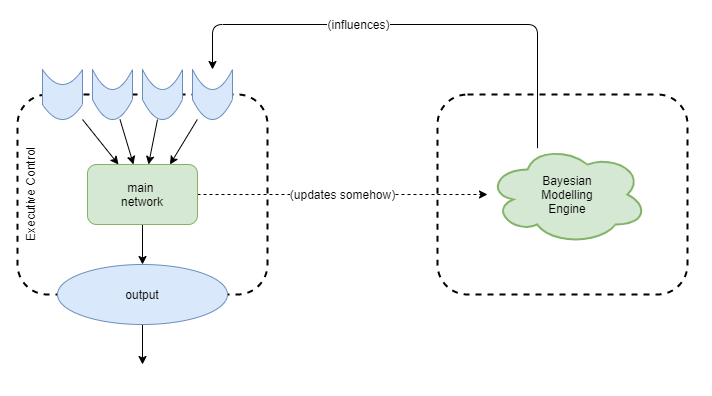

The diagram above was exported from draw.io. Its source (the exported page's mxGraphModel, read from the mxfile embedded in the PNG):
<mxGraphModel dx="1185" dy="685" grid="1" gridSize="10" guides="1" tooltips="1" connect="1" arrows="1" fold="1" page="1" pageScale="1" pageWidth="827" pageHeight="1169" math="0" shadow="0">
  <root>
    <mxCell id="HI-TR-s0DgG6CaEEpuhY-0" />
    <mxCell id="HI-TR-s0DgG6CaEEpuhY-1" parent="HI-TR-s0DgG6CaEEpuhY-0" />
    <mxCell id="HI-TR-s0DgG6CaEEpuhY-2" value="Executive Control" style="rounded=1;whiteSpace=wrap;html=1;fillColor=none;dashed=1;strokeWidth=2;align=center;horizontal=0;verticalAlign=top;" vertex="1" parent="HI-TR-s0DgG6CaEEpuhY-1">
      <mxGeometry x="90" y="330" width="250" height="200" as="geometry" />
    </mxCell>
    <mxCell id="pxBT7uJQCrNzhS98Q04G-1" style="edgeStyle=none;rounded=1;orthogonalLoop=1;jettySize=auto;html=1;endArrow=classic;endFill=1;strokeWidth=1;fontSize=15;fontColor=#9E873F;" edge="1" parent="HI-TR-s0DgG6CaEEpuhY-1" source="M--rKpiKwgYsT3WzNb7Q-0" target="pxBT7uJQCrNzhS98Q04G-0">
      <mxGeometry relative="1" as="geometry" />
    </mxCell>
    <mxCell id="M--rKpiKwgYsT3WzNb7Q-0" value="" style="shape=dataStorage;whiteSpace=wrap;html=1;fixedSize=1;rounded=1;strokeWidth=1;fillColor=#dae8fc;strokeColor=#6c8ebf;rotation=-90;size=15;" vertex="1" parent="HI-TR-s0DgG6CaEEpuhY-1">
      <mxGeometry x="110" y="310" width="50" height="40" as="geometry" />
    </mxCell>
    <mxCell id="pxBT7uJQCrNzhS98Q04G-2" style="edgeStyle=none;rounded=1;orthogonalLoop=1;jettySize=auto;html=1;endArrow=classic;endFill=1;strokeWidth=1;fontSize=15;fontColor=#9E873F;" edge="1" parent="HI-TR-s0DgG6CaEEpuhY-1" source="M--rKpiKwgYsT3WzNb7Q-1" target="pxBT7uJQCrNzhS98Q04G-0">
      <mxGeometry relative="1" as="geometry" />
    </mxCell>
    <mxCell id="M--rKpiKwgYsT3WzNb7Q-1" value="" style="shape=dataStorage;whiteSpace=wrap;html=1;fixedSize=1;rounded=1;strokeWidth=1;fillColor=#dae8fc;strokeColor=#6c8ebf;rotation=-90;size=20;" vertex="1" parent="HI-TR-s0DgG6CaEEpuhY-1">
      <mxGeometry x="160" y="310" width="50" height="40" as="geometry" />
    </mxCell>
    <mxCell id="pxBT7uJQCrNzhS98Q04G-3" style="edgeStyle=none;rounded=1;orthogonalLoop=1;jettySize=auto;html=1;endArrow=classic;endFill=1;strokeWidth=1;fontSize=15;fontColor=#9E873F;" edge="1" parent="HI-TR-s0DgG6CaEEpuhY-1" source="M--rKpiKwgYsT3WzNb7Q-2" target="pxBT7uJQCrNzhS98Q04G-0">
      <mxGeometry relative="1" as="geometry" />
    </mxCell>
    <mxCell id="M--rKpiKwgYsT3WzNb7Q-2" value="" style="shape=dataStorage;whiteSpace=wrap;html=1;fixedSize=1;rounded=1;strokeWidth=1;fillColor=#dae8fc;strokeColor=#6c8ebf;rotation=-90;size=20;" vertex="1" parent="HI-TR-s0DgG6CaEEpuhY-1">
      <mxGeometry x="210" y="310" width="50" height="40" as="geometry" />
    </mxCell>
    <mxCell id="pxBT7uJQCrNzhS98Q04G-4" style="edgeStyle=none;rounded=1;orthogonalLoop=1;jettySize=auto;html=1;entryX=0.75;entryY=0;entryDx=0;entryDy=0;endArrow=classic;endFill=1;strokeWidth=1;fontSize=15;fontColor=#9E873F;" edge="1" parent="HI-TR-s0DgG6CaEEpuhY-1" source="M--rKpiKwgYsT3WzNb7Q-3" target="pxBT7uJQCrNzhS98Q04G-0">
      <mxGeometry relative="1" as="geometry" />
    </mxCell>
    <mxCell id="M--rKpiKwgYsT3WzNb7Q-3" value="" style="shape=dataStorage;whiteSpace=wrap;html=1;fixedSize=1;rounded=1;strokeWidth=1;fillColor=#dae8fc;strokeColor=#6c8ebf;rotation=-90;size=20;" vertex="1" parent="HI-TR-s0DgG6CaEEpuhY-1">
      <mxGeometry x="260" y="310" width="50" height="40" as="geometry" />
    </mxCell>
    <mxCell id="lxSyB6n0m9osQ1QUe-DR-1" style="edgeStyle=orthogonalEdgeStyle;rounded=1;orthogonalLoop=1;jettySize=auto;html=1;endArrow=classic;endFill=1;strokeWidth=1;fontSize=12;fontColor=#000000;" edge="1" parent="HI-TR-s0DgG6CaEEpuhY-1" source="rgUJ9WAsiZDtn3KL4WSh-0">
      <mxGeometry relative="1" as="geometry">
        <mxPoint x="215" y="600" as="targetPoint" />
      </mxGeometry>
    </mxCell>
    <mxCell id="rgUJ9WAsiZDtn3KL4WSh-0" value="output" style="ellipse;whiteSpace=wrap;html=1;rounded=1;labelBackgroundColor=none;sketch=0;strokeWidth=1;fillColor=#dae8fc;fontSize=12;strokeColor=#6c8ebf;" vertex="1" parent="HI-TR-s0DgG6CaEEpuhY-1">
      <mxGeometry x="130" y="500" width="170" height="60" as="geometry" />
    </mxCell>
    <mxCell id="pxBT7uJQCrNzhS98Q04G-5" style="edgeStyle=none;rounded=1;orthogonalLoop=1;jettySize=auto;html=1;endArrow=classic;endFill=1;strokeWidth=1;fontSize=15;fontColor=#9E873F;" edge="1" parent="HI-TR-s0DgG6CaEEpuhY-1" source="pxBT7uJQCrNzhS98Q04G-0" target="rgUJ9WAsiZDtn3KL4WSh-0">
      <mxGeometry relative="1" as="geometry" />
    </mxCell>
    <mxCell id="5qTDr9zaJSUygrZsZHJN-2" value="(updates somehow)" style="edgeStyle=none;rounded=1;orthogonalLoop=1;jettySize=auto;html=1;endArrow=classic;endFill=1;strokeWidth=1;fontSize=12;fontColor=#000000;dashed=1;" edge="1" parent="HI-TR-s0DgG6CaEEpuhY-1" source="pxBT7uJQCrNzhS98Q04G-0" target="5qTDr9zaJSUygrZsZHJN-1">
      <mxGeometry relative="1" as="geometry" />
    </mxCell>
    <mxCell id="pxBT7uJQCrNzhS98Q04G-0" value="main&amp;nbsp;&lt;br&gt;network" style="rounded=1;whiteSpace=wrap;html=1;fillColor=#d5e8d4;strokeColor=#82b366;verticalAlign=middle;" vertex="1" parent="HI-TR-s0DgG6CaEEpuhY-1">
      <mxGeometry x="160" y="400" width="110" height="60" as="geometry" />
    </mxCell>
    <mxCell id="5qTDr9zaJSUygrZsZHJN-0" value="" style="rounded=1;whiteSpace=wrap;html=1;fillColor=none;dashed=1;strokeWidth=2;align=center;horizontal=0;verticalAlign=top;" vertex="1" parent="HI-TR-s0DgG6CaEEpuhY-1">
      <mxGeometry x="510" y="330" width="250" height="200" as="geometry" />
    </mxCell>
    <mxCell id="5qTDr9zaJSUygrZsZHJN-3" style="edgeStyle=orthogonalEdgeStyle;rounded=1;orthogonalLoop=1;jettySize=auto;html=1;entryX=1;entryY=0.5;entryDx=0;entryDy=0;endArrow=classic;endFill=1;strokeWidth=1;fontSize=12;fontColor=#000000;" edge="1" parent="HI-TR-s0DgG6CaEEpuhY-1" source="5qTDr9zaJSUygrZsZHJN-1" target="M--rKpiKwgYsT3WzNb7Q-3">
      <mxGeometry relative="1" as="geometry">
        <Array as="points">
          <mxPoint x="610" y="260" />
          <mxPoint x="285" y="260" />
        </Array>
      </mxGeometry>
    </mxCell>
    <mxCell id="lxSyB6n0m9osQ1QUe-DR-0" value="(influences)" style="edgeLabel;html=1;align=center;verticalAlign=middle;resizable=0;points=[];fontSize=12;fontColor=#000000;" vertex="1" connectable="0" parent="5qTDr9zaJSUygrZsZHJN-3">
      <mxGeometry x="0.2273" relative="1" as="geometry">
        <mxPoint as="offset" />
      </mxGeometry>
    </mxCell>
    <mxCell id="5qTDr9zaJSUygrZsZHJN-1" value="Bayesian&lt;br&gt;Modelling&lt;br&gt;Engine" style="ellipse;shape=cloud;whiteSpace=wrap;html=1;rounded=0;labelBackgroundColor=none;sketch=0;strokeColor=#82b366;strokeWidth=2;fillColor=#d5e8d4;fontSize=12;align=center;" vertex="1" parent="HI-TR-s0DgG6CaEEpuhY-1">
      <mxGeometry x="560" y="380" width="160" height="100" as="geometry" />
    </mxCell>
  </root>
</mxGraphModel>